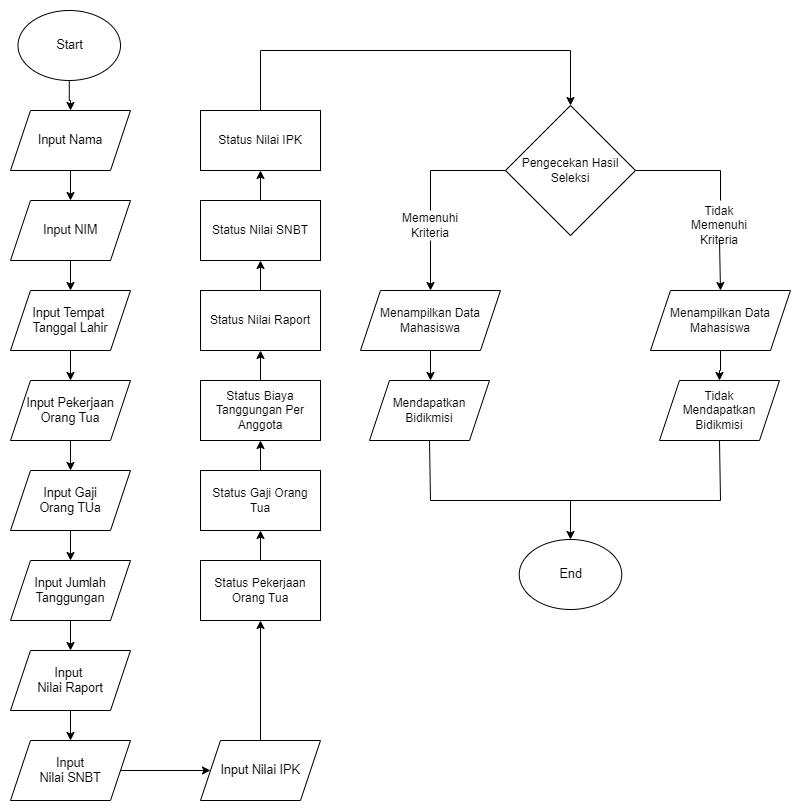

The diagram above was exported from draw.io. Its source (the exported page's mxGraphModel, read from the mxfile embedded in the PNG):
<mxGraphModel dx="1050" dy="557" grid="1" gridSize="10" guides="1" tooltips="1" connect="1" arrows="1" fold="1" page="1" pageScale="1" pageWidth="850" pageHeight="1100" math="0" shadow="0">
  <root>
    <mxCell id="0" />
    <mxCell id="1" parent="0" />
    <mxCell id="1vIwcDzjWFe5JcMnY3wc-31" value="" style="edgeStyle=orthogonalEdgeStyle;rounded=0;orthogonalLoop=1;jettySize=auto;html=1;strokeWidth=1;fontStyle=0" parent="1" source="Lm2uK8gxpdRFVxV9bOrE-1" target="1vIwcDzjWFe5JcMnY3wc-1" edge="1">
      <mxGeometry relative="1" as="geometry" />
    </mxCell>
    <mxCell id="Lm2uK8gxpdRFVxV9bOrE-1" value="Start" style="ellipse;whiteSpace=wrap;html=1;fontSize=12.5;strokeWidth=1;fontStyle=0" parent="1" vertex="1">
      <mxGeometry x="47.5" y="30" width="102.5" height="70" as="geometry" />
    </mxCell>
    <mxCell id="1vIwcDzjWFe5JcMnY3wc-32" value="" style="edgeStyle=orthogonalEdgeStyle;rounded=0;orthogonalLoop=1;jettySize=auto;html=1;strokeWidth=1;fontStyle=0" parent="1" source="1vIwcDzjWFe5JcMnY3wc-1" target="1vIwcDzjWFe5JcMnY3wc-2" edge="1">
      <mxGeometry relative="1" as="geometry" />
    </mxCell>
    <mxCell id="1vIwcDzjWFe5JcMnY3wc-1" value="Input Nama" style="shape=parallelogram;perimeter=parallelogramPerimeter;whiteSpace=wrap;html=1;fixedSize=1;fontSize=12.5;strokeWidth=1;fontStyle=0" parent="1" vertex="1">
      <mxGeometry x="40" y="130" width="120" height="60" as="geometry" />
    </mxCell>
    <mxCell id="1vIwcDzjWFe5JcMnY3wc-33" value="" style="edgeStyle=orthogonalEdgeStyle;rounded=0;orthogonalLoop=1;jettySize=auto;html=1;strokeWidth=1;fontStyle=0" parent="1" source="1vIwcDzjWFe5JcMnY3wc-2" target="1vIwcDzjWFe5JcMnY3wc-3" edge="1">
      <mxGeometry relative="1" as="geometry" />
    </mxCell>
    <mxCell id="1vIwcDzjWFe5JcMnY3wc-2" value="Input NIM" style="shape=parallelogram;perimeter=parallelogramPerimeter;whiteSpace=wrap;html=1;fixedSize=1;fontSize=12.5;strokeWidth=1;fontStyle=0" parent="1" vertex="1">
      <mxGeometry x="40" y="220" width="120" height="60" as="geometry" />
    </mxCell>
    <mxCell id="1vIwcDzjWFe5JcMnY3wc-34" value="" style="edgeStyle=orthogonalEdgeStyle;rounded=0;orthogonalLoop=1;jettySize=auto;html=1;strokeWidth=1;fontStyle=0" parent="1" source="1vIwcDzjWFe5JcMnY3wc-3" target="1vIwcDzjWFe5JcMnY3wc-4" edge="1">
      <mxGeometry relative="1" as="geometry" />
    </mxCell>
    <mxCell id="1vIwcDzjWFe5JcMnY3wc-3" value="Input Tempat&amp;nbsp;&lt;div style=&quot;font-size: 12.5px;&quot;&gt;Tanggal Lahir&lt;/div&gt;" style="shape=parallelogram;perimeter=parallelogramPerimeter;whiteSpace=wrap;html=1;fixedSize=1;fontSize=12.5;strokeWidth=1;fontStyle=0" parent="1" vertex="1">
      <mxGeometry x="40" y="310" width="120" height="60" as="geometry" />
    </mxCell>
    <mxCell id="1vIwcDzjWFe5JcMnY3wc-35" value="" style="edgeStyle=orthogonalEdgeStyle;rounded=0;orthogonalLoop=1;jettySize=auto;html=1;strokeWidth=1;fontStyle=0" parent="1" source="1vIwcDzjWFe5JcMnY3wc-4" target="1vIwcDzjWFe5JcMnY3wc-5" edge="1">
      <mxGeometry relative="1" as="geometry" />
    </mxCell>
    <mxCell id="1vIwcDzjWFe5JcMnY3wc-4" value="Input Pekerjaan&lt;div style=&quot;font-size: 12.5px;&quot;&gt;Orang Tua&lt;/div&gt;" style="shape=parallelogram;perimeter=parallelogramPerimeter;whiteSpace=wrap;html=1;fixedSize=1;fontSize=12.5;strokeWidth=1;fontStyle=0" parent="1" vertex="1">
      <mxGeometry x="40" y="400" width="120" height="60" as="geometry" />
    </mxCell>
    <mxCell id="1vIwcDzjWFe5JcMnY3wc-36" value="" style="edgeStyle=orthogonalEdgeStyle;rounded=0;orthogonalLoop=1;jettySize=auto;html=1;strokeWidth=1;fontStyle=0" parent="1" source="1vIwcDzjWFe5JcMnY3wc-5" target="1vIwcDzjWFe5JcMnY3wc-6" edge="1">
      <mxGeometry relative="1" as="geometry" />
    </mxCell>
    <mxCell id="1vIwcDzjWFe5JcMnY3wc-5" value="Input Gaji&lt;div style=&quot;font-size: 12.5px;&quot;&gt;Orang TUa&lt;/div&gt;" style="shape=parallelogram;perimeter=parallelogramPerimeter;whiteSpace=wrap;html=1;fixedSize=1;fontSize=12.5;strokeWidth=1;fontStyle=0" parent="1" vertex="1">
      <mxGeometry x="40" y="490" width="120" height="60" as="geometry" />
    </mxCell>
    <mxCell id="1vIwcDzjWFe5JcMnY3wc-37" value="" style="edgeStyle=orthogonalEdgeStyle;rounded=0;orthogonalLoop=1;jettySize=auto;html=1;strokeWidth=1;fontStyle=0" parent="1" source="1vIwcDzjWFe5JcMnY3wc-6" target="1vIwcDzjWFe5JcMnY3wc-7" edge="1">
      <mxGeometry relative="1" as="geometry" />
    </mxCell>
    <mxCell id="1vIwcDzjWFe5JcMnY3wc-6" value="Input Jumlah&lt;div style=&quot;font-size: 12.5px;&quot;&gt;Tanggungan&lt;/div&gt;" style="shape=parallelogram;perimeter=parallelogramPerimeter;whiteSpace=wrap;html=1;fixedSize=1;fontSize=12.5;strokeWidth=1;fontStyle=0" parent="1" vertex="1">
      <mxGeometry x="40" y="580" width="120" height="60" as="geometry" />
    </mxCell>
    <mxCell id="1vIwcDzjWFe5JcMnY3wc-38" value="" style="edgeStyle=orthogonalEdgeStyle;rounded=0;orthogonalLoop=1;jettySize=auto;html=1;strokeWidth=1;fontStyle=0" parent="1" source="1vIwcDzjWFe5JcMnY3wc-7" target="1vIwcDzjWFe5JcMnY3wc-8" edge="1">
      <mxGeometry relative="1" as="geometry" />
    </mxCell>
    <mxCell id="1vIwcDzjWFe5JcMnY3wc-7" value="Input&amp;nbsp;&lt;div style=&quot;font-size: 12.5px;&quot;&gt;Nilai Raport&lt;/div&gt;" style="shape=parallelogram;perimeter=parallelogramPerimeter;whiteSpace=wrap;html=1;fixedSize=1;fontSize=12.5;strokeWidth=1;fontStyle=0" parent="1" vertex="1">
      <mxGeometry x="40" y="670" width="120" height="60" as="geometry" />
    </mxCell>
    <mxCell id="1vIwcDzjWFe5JcMnY3wc-39" value="" style="edgeStyle=orthogonalEdgeStyle;rounded=0;orthogonalLoop=1;jettySize=auto;html=1;strokeWidth=1;fontStyle=0" parent="1" source="1vIwcDzjWFe5JcMnY3wc-8" target="1vIwcDzjWFe5JcMnY3wc-9" edge="1">
      <mxGeometry relative="1" as="geometry" />
    </mxCell>
    <mxCell id="1vIwcDzjWFe5JcMnY3wc-8" value="Input&lt;div style=&quot;font-size: 12.5px;&quot;&gt;Nilai SNBT&lt;/div&gt;" style="shape=parallelogram;perimeter=parallelogramPerimeter;whiteSpace=wrap;html=1;fixedSize=1;fontSize=12.5;strokeWidth=1;fontStyle=0" parent="1" vertex="1">
      <mxGeometry x="40" y="760" width="120" height="60" as="geometry" />
    </mxCell>
    <mxCell id="1vIwcDzjWFe5JcMnY3wc-40" value="" style="edgeStyle=orthogonalEdgeStyle;rounded=0;orthogonalLoop=1;jettySize=auto;html=1;strokeWidth=1;fontStyle=0" parent="1" source="1vIwcDzjWFe5JcMnY3wc-9" target="1vIwcDzjWFe5JcMnY3wc-10" edge="1">
      <mxGeometry relative="1" as="geometry" />
    </mxCell>
    <mxCell id="1vIwcDzjWFe5JcMnY3wc-9" value="Input Nilai IPK" style="shape=parallelogram;perimeter=parallelogramPerimeter;whiteSpace=wrap;html=1;fixedSize=1;fontSize=12.5;strokeWidth=1;fontStyle=0" parent="1" vertex="1">
      <mxGeometry x="230" y="760" width="120" height="60" as="geometry" />
    </mxCell>
    <mxCell id="1vIwcDzjWFe5JcMnY3wc-41" value="" style="edgeStyle=orthogonalEdgeStyle;rounded=0;orthogonalLoop=1;jettySize=auto;html=1;strokeWidth=1;fontStyle=0" parent="1" source="1vIwcDzjWFe5JcMnY3wc-10" target="1vIwcDzjWFe5JcMnY3wc-19" edge="1">
      <mxGeometry relative="1" as="geometry" />
    </mxCell>
    <mxCell id="1vIwcDzjWFe5JcMnY3wc-10" value="Status Pekerjaan Orang Tua" style="shape=rectangle;whiteSpace=wrap;html=1;backgroundOutline=1;strokeWidth=1;fontStyle=0" parent="1" vertex="1">
      <mxGeometry x="230" y="580" width="120" height="60" as="geometry" />
    </mxCell>
    <mxCell id="1vIwcDzjWFe5JcMnY3wc-15" value="Status Nilai IPK" style="shape=rectangle;whiteSpace=wrap;html=1;backgroundOutline=1;strokeWidth=1;fontStyle=0" parent="1" vertex="1">
      <mxGeometry x="230" y="130" width="120" height="60" as="geometry" />
    </mxCell>
    <mxCell id="1vIwcDzjWFe5JcMnY3wc-45" value="" style="edgeStyle=orthogonalEdgeStyle;rounded=0;orthogonalLoop=1;jettySize=auto;html=1;strokeWidth=1;fontStyle=0" parent="1" source="1vIwcDzjWFe5JcMnY3wc-16" target="1vIwcDzjWFe5JcMnY3wc-15" edge="1">
      <mxGeometry relative="1" as="geometry" />
    </mxCell>
    <mxCell id="1vIwcDzjWFe5JcMnY3wc-16" value="Status Nilai SNBT" style="shape=rectangle;whiteSpace=wrap;html=1;backgroundOutline=1;strokeWidth=1;fontStyle=0" parent="1" vertex="1">
      <mxGeometry x="230" y="220" width="120" height="60" as="geometry" />
    </mxCell>
    <mxCell id="1vIwcDzjWFe5JcMnY3wc-44" value="" style="edgeStyle=orthogonalEdgeStyle;rounded=0;orthogonalLoop=1;jettySize=auto;html=1;strokeWidth=1;fontStyle=0" parent="1" source="1vIwcDzjWFe5JcMnY3wc-17" target="1vIwcDzjWFe5JcMnY3wc-16" edge="1">
      <mxGeometry relative="1" as="geometry" />
    </mxCell>
    <mxCell id="1vIwcDzjWFe5JcMnY3wc-17" value="Status Nilai Raport" style="shape=rectangle;whiteSpace=wrap;html=1;backgroundOutline=1;strokeWidth=1;fontStyle=0" parent="1" vertex="1">
      <mxGeometry x="230" y="310" width="120" height="60" as="geometry" />
    </mxCell>
    <mxCell id="1vIwcDzjWFe5JcMnY3wc-43" value="" style="edgeStyle=orthogonalEdgeStyle;rounded=0;orthogonalLoop=1;jettySize=auto;html=1;strokeWidth=1;fontStyle=0" parent="1" source="1vIwcDzjWFe5JcMnY3wc-18" target="1vIwcDzjWFe5JcMnY3wc-17" edge="1">
      <mxGeometry relative="1" as="geometry" />
    </mxCell>
    <mxCell id="1vIwcDzjWFe5JcMnY3wc-18" value="Status Biaya Tanggungan Per Anggota" style="shape=rectangle;whiteSpace=wrap;html=1;backgroundOutline=1;strokeWidth=1;fontStyle=0" parent="1" vertex="1">
      <mxGeometry x="230" y="400" width="120" height="60" as="geometry" />
    </mxCell>
    <mxCell id="1vIwcDzjWFe5JcMnY3wc-42" value="" style="edgeStyle=orthogonalEdgeStyle;rounded=0;orthogonalLoop=1;jettySize=auto;html=1;strokeWidth=1;fontStyle=0" parent="1" source="1vIwcDzjWFe5JcMnY3wc-19" target="1vIwcDzjWFe5JcMnY3wc-18" edge="1">
      <mxGeometry relative="1" as="geometry" />
    </mxCell>
    <mxCell id="1vIwcDzjWFe5JcMnY3wc-19" value="Status Gaji Orang Tua" style="shape=rectangle;whiteSpace=wrap;html=1;backgroundOutline=1;strokeWidth=1;fontStyle=0" parent="1" vertex="1">
      <mxGeometry x="230" y="490" width="120" height="60" as="geometry" />
    </mxCell>
    <mxCell id="1vIwcDzjWFe5JcMnY3wc-21" value="Pengecekan Hasil Seleksi" style="rhombus;whiteSpace=wrap;html=1;strokeWidth=1;fontStyle=0" parent="1" vertex="1">
      <mxGeometry x="535" y="125" width="130" height="130" as="geometry" />
    </mxCell>
    <mxCell id="1vIwcDzjWFe5JcMnY3wc-22" value="Memenuhi Kriteria" style="text;html=1;align=center;verticalAlign=middle;whiteSpace=wrap;rounded=0;strokeWidth=1;fontStyle=0" parent="1" vertex="1">
      <mxGeometry x="430" y="230" width="60" height="30" as="geometry" />
    </mxCell>
    <mxCell id="1vIwcDzjWFe5JcMnY3wc-23" value="Tidak Memenuhi Kriteria" style="text;html=1;align=center;verticalAlign=middle;whiteSpace=wrap;rounded=0;strokeWidth=1;fontStyle=0" parent="1" vertex="1">
      <mxGeometry x="719" y="230" width="60" height="30" as="geometry" />
    </mxCell>
    <mxCell id="1vIwcDzjWFe5JcMnY3wc-53" value="" style="edgeStyle=orthogonalEdgeStyle;rounded=0;orthogonalLoop=1;jettySize=auto;html=1;strokeWidth=1;fontStyle=0" parent="1" source="1vIwcDzjWFe5JcMnY3wc-25" target="1vIwcDzjWFe5JcMnY3wc-28" edge="1">
      <mxGeometry relative="1" as="geometry">
        <Array as="points">
          <mxPoint x="460" y="400" />
          <mxPoint x="460" y="400" />
        </Array>
      </mxGeometry>
    </mxCell>
    <mxCell id="1vIwcDzjWFe5JcMnY3wc-25" value="Menampilkan Data&lt;div&gt;Mahasiswa&lt;/div&gt;" style="shape=parallelogram;perimeter=parallelogramPerimeter;whiteSpace=wrap;html=1;fixedSize=1;strokeWidth=1;fontStyle=0" parent="1" vertex="1">
      <mxGeometry x="390" y="310" width="140" height="60" as="geometry" />
    </mxCell>
    <mxCell id="1vIwcDzjWFe5JcMnY3wc-54" value="" style="edgeStyle=orthogonalEdgeStyle;rounded=0;orthogonalLoop=1;jettySize=auto;html=1;strokeWidth=1;fontStyle=0" parent="1" source="1vIwcDzjWFe5JcMnY3wc-27" target="1vIwcDzjWFe5JcMnY3wc-29" edge="1">
      <mxGeometry relative="1" as="geometry">
        <Array as="points">
          <mxPoint x="750" y="390" />
          <mxPoint x="749" y="390" />
        </Array>
      </mxGeometry>
    </mxCell>
    <mxCell id="1vIwcDzjWFe5JcMnY3wc-27" value="Menampilkan Data&lt;div&gt;Mahasiswa&lt;/div&gt;" style="shape=parallelogram;perimeter=parallelogramPerimeter;whiteSpace=wrap;html=1;fixedSize=1;strokeWidth=1;fontStyle=0" parent="1" vertex="1">
      <mxGeometry x="680" y="310" width="140" height="60" as="geometry" />
    </mxCell>
    <mxCell id="1vIwcDzjWFe5JcMnY3wc-28" value="Mendapatkan&lt;div&gt;Bidikmisi&lt;/div&gt;" style="shape=parallelogram;perimeter=parallelogramPerimeter;whiteSpace=wrap;html=1;fixedSize=1;strokeWidth=1;fontStyle=0" parent="1" vertex="1">
      <mxGeometry x="399" y="400" width="120" height="60" as="geometry" />
    </mxCell>
    <mxCell id="1vIwcDzjWFe5JcMnY3wc-29" value="Tidak&lt;div&gt;Mendapatkan&lt;/div&gt;&lt;div&gt;Bidikmisi&lt;/div&gt;" style="shape=parallelogram;perimeter=parallelogramPerimeter;whiteSpace=wrap;html=1;fixedSize=1;strokeWidth=1;fontStyle=0" parent="1" vertex="1">
      <mxGeometry x="689" y="400" width="120" height="60" as="geometry" />
    </mxCell>
    <mxCell id="1vIwcDzjWFe5JcMnY3wc-30" value="End" style="ellipse;whiteSpace=wrap;html=1;fontSize=12.5;strokeWidth=1;fontStyle=0" parent="1" vertex="1">
      <mxGeometry x="548.75" y="559" width="102.5" height="70" as="geometry" />
    </mxCell>
    <mxCell id="1vIwcDzjWFe5JcMnY3wc-46" value="" style="endArrow=classic;html=1;rounded=0;exitX=0.5;exitY=0;exitDx=0;exitDy=0;entryX=0.5;entryY=0;entryDx=0;entryDy=0;strokeWidth=1;fontStyle=0" parent="1" source="1vIwcDzjWFe5JcMnY3wc-15" target="1vIwcDzjWFe5JcMnY3wc-21" edge="1">
      <mxGeometry width="50" height="50" relative="1" as="geometry">
        <mxPoint x="470" y="220" as="sourcePoint" />
        <mxPoint x="610" y="40" as="targetPoint" />
        <Array as="points">
          <mxPoint x="290" y="70" />
          <mxPoint x="600" y="70" />
        </Array>
      </mxGeometry>
    </mxCell>
    <mxCell id="1vIwcDzjWFe5JcMnY3wc-48" value="" style="endArrow=none;html=1;rounded=0;entryX=0;entryY=0.5;entryDx=0;entryDy=0;exitX=0.5;exitY=0;exitDx=0;exitDy=0;strokeWidth=1;fontStyle=0" parent="1" source="1vIwcDzjWFe5JcMnY3wc-22" target="1vIwcDzjWFe5JcMnY3wc-21" edge="1">
      <mxGeometry width="50" height="50" relative="1" as="geometry">
        <mxPoint x="460" y="190" as="sourcePoint" />
        <mxPoint x="520" y="310" as="targetPoint" />
        <Array as="points">
          <mxPoint x="460" y="190" />
        </Array>
      </mxGeometry>
    </mxCell>
    <mxCell id="1vIwcDzjWFe5JcMnY3wc-50" value="" style="endArrow=none;html=1;rounded=0;entryX=1;entryY=0.5;entryDx=0;entryDy=0;strokeWidth=1;fontStyle=0" parent="1" target="1vIwcDzjWFe5JcMnY3wc-21" edge="1">
      <mxGeometry width="50" height="50" relative="1" as="geometry">
        <mxPoint x="750" y="220" as="sourcePoint" />
        <mxPoint x="665" y="189" as="targetPoint" />
        <Array as="points">
          <mxPoint x="750" y="190" />
        </Array>
      </mxGeometry>
    </mxCell>
    <mxCell id="1vIwcDzjWFe5JcMnY3wc-51" value="" style="endArrow=classic;html=1;rounded=0;exitX=0.5;exitY=1;exitDx=0;exitDy=0;entryX=0.5;entryY=0;entryDx=0;entryDy=0;strokeWidth=1;fontStyle=0" parent="1" source="1vIwcDzjWFe5JcMnY3wc-22" target="1vIwcDzjWFe5JcMnY3wc-25" edge="1">
      <mxGeometry width="50" height="50" relative="1" as="geometry">
        <mxPoint x="470" y="360" as="sourcePoint" />
        <mxPoint x="520" y="310" as="targetPoint" />
      </mxGeometry>
    </mxCell>
    <mxCell id="1vIwcDzjWFe5JcMnY3wc-52" value="" style="endArrow=classic;html=1;rounded=0;entryX=0.5;entryY=0;entryDx=0;entryDy=0;strokeWidth=1;fontStyle=0" parent="1" target="1vIwcDzjWFe5JcMnY3wc-27" edge="1">
      <mxGeometry width="50" height="50" relative="1" as="geometry">
        <mxPoint x="749" y="260" as="sourcePoint" />
        <mxPoint x="520" y="310" as="targetPoint" />
      </mxGeometry>
    </mxCell>
    <mxCell id="1vIwcDzjWFe5JcMnY3wc-56" value="" style="endArrow=none;html=1;rounded=0;exitX=0.5;exitY=1;exitDx=0;exitDy=0;entryX=0.5;entryY=1;entryDx=0;entryDy=0;strokeWidth=1;fontStyle=0" parent="1" source="1vIwcDzjWFe5JcMnY3wc-28" target="1vIwcDzjWFe5JcMnY3wc-29" edge="1">
      <mxGeometry width="50" height="50" relative="1" as="geometry">
        <mxPoint x="470" y="360" as="sourcePoint" />
        <mxPoint x="520" y="310" as="targetPoint" />
        <Array as="points">
          <mxPoint x="460" y="520" />
          <mxPoint x="750" y="520" />
        </Array>
      </mxGeometry>
    </mxCell>
    <mxCell id="1vIwcDzjWFe5JcMnY3wc-57" value="" style="endArrow=classic;html=1;rounded=0;entryX=0.5;entryY=0;entryDx=0;entryDy=0;strokeWidth=1;fontStyle=0" parent="1" target="1vIwcDzjWFe5JcMnY3wc-30" edge="1">
      <mxGeometry width="50" height="50" relative="1" as="geometry">
        <mxPoint x="600" y="520" as="sourcePoint" />
        <mxPoint x="520" y="310" as="targetPoint" />
      </mxGeometry>
    </mxCell>
  </root>
</mxGraphModel>